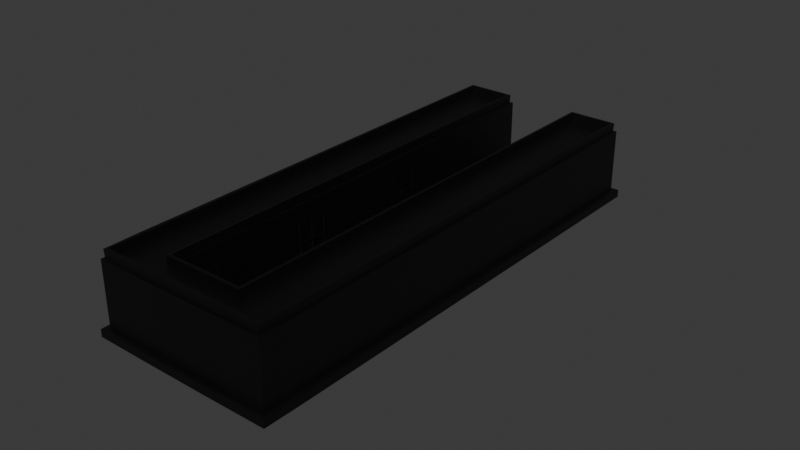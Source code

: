 # Source: streetmap00_entry.blend  (saved by Blender 4.5.90; exported with 4.5.12 LTS)
import bpy
from mathutils import Matrix  # noqa: F401  (used for matrix-valued properties, if any)

bpy.ops.wm.read_factory_settings(use_empty=True)
scene = bpy.context.scene
scene.name = 'Scene'

# ---- collections
col_collection = bpy.data.collections.new('Collection'); scene.collection.children.link(col_collection)
col_collection_1 = bpy.data.collections.new('Collection')  # instanced only; not linked into the scene

# ---- materials (node trees are filled in below, after node groups)
mat_material_001 = bpy.data.materials.new('Material.001')
mat_material_001.diffuse_color = (0.3505, 0.3505, 0.3505, 1.0)
mat_material_002 = bpy.data.materials.new('Material.002')
mat_material_002.diffuse_color = (0.0339, 0.0339, 0.0339, 1.0)
mat_outline = bpy.data.materials.new('Outline')
mat_outline.diffuse_color = (0.0, 0.0, 0.0, 1.0)
mat_building00 = bpy.data.materials.new('Building00')
mat_building00.diffuse_color = (0.8, 0.06204, 0.1236, 1.0)
mat_roof00 = bpy.data.materials.new('Roof00')
mat_roof00.diffuse_color = (0.02821, 0.02821, 0.02821, 1.0)
mat_rooflining00 = bpy.data.materials.new('RoofLining00')
mat_rooflining00.diffuse_color = (0.232, 0.232, 0.232, 1.0)
mat_window00 = bpy.data.materials.new('Window00')
mat_window00.diffuse_color = (0.4792, 0.4792, 0.4792, 1.0)
mat_window00.roughness = 1.0
mat_glass00 = bpy.data.materials.new('Glass00')
mat_glass00.diffuse_color = (0.0, 0.0, 0.0, 1.0)
mat_glass00.roughness = 0.0

# ---- material node trees
mat_material_001.use_nodes = True; mat_material_001.node_tree.nodes.clear()
_N = mat_material_001.node_tree.nodes; _L = mat_material_001.node_tree.links
n0 = _N.new('ShaderNodeBsdfPrincipled'); n0.name = 'Principled BSDF'; n0.location = (10, 300)
n1 = _N.new('ShaderNodeOutputMaterial'); n1.name = 'Material Output'; n1.location = (300, 300)
_L.new(n0.outputs[0], n1.inputs[0])
n1.is_active_output = True
mat_material_002.use_nodes = True; mat_material_002.node_tree.nodes.clear()
_N = mat_material_002.node_tree.nodes; _L = mat_material_002.node_tree.links
n0 = _N.new('ShaderNodeBsdfPrincipled'); n0.name = 'Principled BSDF'; n0.location = (10, 300)
n1 = _N.new('ShaderNodeOutputMaterial'); n1.name = 'Material Output'; n1.location = (300, 300)
_L.new(n0.outputs[0], n1.inputs[0])
n1.is_active_output = True
mat_outline.use_nodes = True; mat_outline.node_tree.nodes.clear()
_N = mat_outline.node_tree.nodes; _L = mat_outline.node_tree.links
n0 = _N.new('ShaderNodeBsdfPrincipled'); n0.name = 'Principled BSDF'; n0.location = (10, 300)
n0.inputs[0].default_value = (0.0, 0.0, 0.0, 1.0)
n1 = _N.new('ShaderNodeOutputMaterial'); n1.name = 'Material Output'; n1.location = (300, 300)
_L.new(n0.outputs[0], n1.inputs[0])
n1.is_active_output = True
mat_building00.use_nodes = True; mat_building00.node_tree.nodes.clear()
_N = mat_building00.node_tree.nodes; _L = mat_building00.node_tree.links
n0 = _N.new('ShaderNodeBsdfPrincipled'); n0.name = 'Principled BSDF'; n0.location = (10, 300)
n1 = _N.new('ShaderNodeOutputMaterial'); n1.name = 'Material Output'; n1.location = (300, 300)
_L.new(n0.outputs[0], n1.inputs[0])
n1.is_active_output = True
mat_roof00.use_nodes = True; mat_roof00.node_tree.nodes.clear()
_N = mat_roof00.node_tree.nodes; _L = mat_roof00.node_tree.links
n0 = _N.new('ShaderNodeBsdfPrincipled'); n0.name = 'Principled BSDF'; n0.location = (10, 300)
n1 = _N.new('ShaderNodeOutputMaterial'); n1.name = 'Material Output'; n1.location = (300, 300)
_L.new(n0.outputs[0], n1.inputs[0])
n1.is_active_output = True
mat_rooflining00.use_nodes = True; mat_rooflining00.node_tree.nodes.clear()
_N = mat_rooflining00.node_tree.nodes; _L = mat_rooflining00.node_tree.links
n0 = _N.new('ShaderNodeBsdfPrincipled'); n0.name = 'Principled BSDF'; n0.location = (10, 300)
n1 = _N.new('ShaderNodeOutputMaterial'); n1.name = 'Material Output'; n1.location = (300, 300)
_L.new(n0.outputs[0], n1.inputs[0])
n1.is_active_output = True
mat_window00.use_nodes = True; mat_window00.node_tree.nodes.clear()
_N = mat_window00.node_tree.nodes; _L = mat_window00.node_tree.links
n0 = _N.new('ShaderNodeBsdfPrincipled'); n0.name = 'Principled BSDF'; n0.location = (10, 300)
n1 = _N.new('ShaderNodeOutputMaterial'); n1.name = 'Material Output'; n1.location = (300, 300)
_L.new(n0.outputs[0], n1.inputs[0])
n1.is_active_output = True
mat_glass00.use_nodes = True; mat_glass00.node_tree.nodes.clear()
_N = mat_glass00.node_tree.nodes; _L = mat_glass00.node_tree.links
n0 = _N.new('ShaderNodeBsdfPrincipled'); n0.name = 'Principled BSDF'; n0.location = (10, 300)
n1 = _N.new('ShaderNodeOutputMaterial'); n1.name = 'Material Output'; n1.location = (300, 300)
_L.new(n0.outputs[0], n1.inputs[0])
n1.is_active_output = True

# ---- world
world_world = bpy.data.worlds.new('World'); scene.world = world_world
world_world.use_nodes = True; world_world.node_tree.nodes.clear()
_N = world_world.node_tree.nodes; _L = world_world.node_tree.links
n0 = _N.new('ShaderNodeOutputWorld'); n0.name = 'World Output'; n0.location = (300, 300)
n1 = _N.new('ShaderNodeBackground'); n1.name = 'Background'; n1.location = (10, 300)
n1.inputs[0].default_value = (0.05088, 0.05088, 0.05088, 1.0)
_L.new(n1.outputs[0], n0.inputs[0])
n0.is_active_output = True
world_world.color = (0.05088, 0.05088, 0.05088)
world_world.sun_shadow_jitter_overblur = 0.0

# ---- meshes
me_plane = bpy.data.meshes.new('Plane')
me_plane.from_pydata([(-0.5, -4.0, -0.0625), (0.5, -4.0, -0.0625), (-0.5, 4.0, -0.0625), (0.5, 4.0, -0.0625), (1.5, -4.0, -0.0625), (1.5, 4.0, -0.0625), (-1.5, -4.0, -0.0625), (-1.5, 4.0, -0.0625), (1.5, -3.336, -0.0625), (-1.5, -3.336, -0.0625), (0.5, -3.336, -0.0625), (-0.5, -3.336, -0.0625), (-0.5, -3.935, 0.03183), (0.5, -3.935, 0.03183), (0.5218, -3.358, 0.03183), (0.5218, 3.978, 0.03183), (1.435, -3.336, 0.03183), (1.435, 3.935, 0.03183), (0.5654, 3.935, 0.03183), (1.435, -3.935, 0.03183), (-1.435, -3.336, 0.03183), (-1.435, -3.935, 0.03183), (-0.5654, 3.935, 0.03183), (-1.435, 3.935, 0.03183), (-0.5218, 3.978, 0.03183), (-0.5218, -3.358, 0.03183), (-0.5, -3.978, 0.03183), (0.5, -3.978, 0.03183), (0.5654, -3.402, 0.03183), (1.478, -3.336, 0.03183), (1.478, 3.978, 0.03183), (1.478, -3.978, 0.03183), (-1.478, -3.336, 0.03183), (-1.478, -3.978, 0.03183), (-1.478, 3.978, 0.03183), (-0.5654, -3.402, 0.03183), (0.5, -3.336, -0.03643), (0.5, 4.0, -0.03643), (-0.5, 4.0, -0.03643), (-0.5, -3.336, -0.03643), (-0.5, -3.913, 0.03183), (0.5, -3.913, 0.03183), (0.5, -3.336, 0.03183), (0.5, 4.0, 0.03183), (1.413, -3.336, 0.03183), (1.413, 3.913, 0.03183), (0.5872, 3.913, 0.03183), (1.413, -3.913, 0.03183), (-1.413, -3.336, 0.03183), (-1.413, -3.913, 0.03183), (-0.5872, 3.913, 0.03183), (-1.413, 3.913, 0.03183), (-0.5, 4.0, 0.03183), (-0.5, -3.336, 0.03183), (-0.5, -4.0, 0.03183), (0.5, -4.0, 0.03183), (0.5872, -3.423, 0.03183), (1.5, -3.336, 0.03183), (1.5, 4.0, 0.03183), (1.5, -4.0, 0.03183), (-1.5, -3.336, 0.03183), (-1.5, -4.0, 0.03183), (-1.5, 4.0, 0.03183), (-0.5872, -3.423, 0.03183)], [], [(11, 10, 36, 39), (6, 0, 54, 61), (10, 11, 53, 42), (4, 8, 57, 59), (8, 5, 58, 57), (9, 6, 61, 60), (3, 10, 42, 43), (1, 4, 59, 55), (2, 7, 62, 52), (0, 1, 55, 54), (7, 9, 60, 62), (5, 3, 43, 58), (11, 2, 52, 53), (63, 50, 51, 48, 49, 40, 41, 47, 44, 45, 46, 56), (13, 12, 26, 27), (28, 18, 15, 14), (17, 16, 29, 30), (18, 17, 30, 15), (19, 13, 27, 31), (21, 20, 32, 33), (12, 21, 33, 26), (23, 22, 24, 34), (22, 35, 25, 24), (16, 19, 31, 29), (20, 23, 34, 32), (35, 28, 14, 25), (11, 10, 3, 5, 8, 4, 1, 0, 6, 9, 7, 2), (39, 36, 37, 38), (3, 2, 38, 37), (2, 11, 39, 38), (10, 3, 37, 36), (10, 11, 2, 3), (12, 13, 41, 40), (14, 15, 43, 42), (16, 17, 45, 44), (17, 18, 46, 45), (13, 19, 47, 41), (20, 21, 49, 48), (21, 12, 40, 49), (22, 23, 51, 50), (24, 25, 53, 52), (19, 16, 44, 47), (23, 20, 48, 51), (25, 14, 42, 53), (27, 26, 54, 55), (18, 28, 56, 46), (30, 29, 57, 58), (15, 30, 58, 43), (31, 27, 55, 59), (33, 32, 60, 61), (26, 33, 61, 54), (34, 24, 52, 62), (35, 22, 50, 63), (29, 31, 59, 57), (32, 34, 62, 60), (28, 35, 63, 56)])
me_plane.polygons.foreach_set('material_index', [0, 0, 0, 0, 0, 0, 0, 0, 0, 0, 0, 0, 0, 0, 0, 0, 0, 0, 0, 0, 0, 0, 0, 0, 0, 0, 0, 1, 0, 0, 0, 0, 0, 0, 0, 0, 0, 0, 0, 0, 0, 0, 0, 0, 0, 0, 0, 0, 0, 0, 0, 0, 0, 0, 0, 0])
_uv = me_plane.uv_layers.new(name='UVMap')
_uv.uv.foreach_set('vector', [0.0, 0.21, 1.0, 0.21, 1.0, 0.21, 0.0, 0.21, 0.0, 0.0, 0.0, 0.0, 0.0, 0.0, 0.0, 0.0, 1.0, 0.21, 0.0, 0.21, 0.0, 0.21, 1.0, 0.21, 0.0, 0.0, 0.0, 0.0, 0.0, 0.0, 0.0, 0.0, 0.0, 0.0, 0.0, 0.0, 0.0, 0.0, 0.0, 0.0, 0.0, 0.0, 0.0, 0.0, 0.0, 0.0, 0.0, 0.0, 1.0, 1.0, 1.0, 0.21, 1.0, 0.21, 1.0, 1.0, 0.0, 0.0, 0.0, 0.0, 0.0, 0.0, 0.0, 0.0, 0.0, 0.0, 0.0, 0.0, 0.0, 0.0, 0.0, 0.0, 0.0, 0.0, 0.0, 0.0, 0.0, 0.0, 0.0, 0.0, 0.0, 0.0, 0.0, 0.0, 0.0, 0.0, 0.0, 0.0, 0.0, 0.0, 0.0, 0.0, 0.0, 0.0, 0.0, 0.0, 0.0, 0.21, 0.0, 1.0, 0.0, 1.0, 0.0, 0.21, 0.05813, 0.1573, -0.01154, 0.9904, -0.004424, 0.9904, 0.0009536, 0.1937, 0.001934, 0.02395, 0.05785, 0.02151, 0.9422, 0.02151, 0.9981, 0.02395, 0.999, 0.1937, 1.004, 0.9904, 1.012, 0.9904, 0.9419, 0.1573, 0.9566, 0.01613, 0.04337, 0.01613, 0.01448, 0.005384, 0.9855, 0.005384, 0.9564, 0.1705, 1.009, 0.9928, 1.003, 0.9976, 0.9855, 0.1968, 1.003, 0.9928, 0.9993, 0.1977, 0.9998, 0.2059, 1.001, 0.9976, 1.009, 0.9928, 1.003, 0.9928, 1.001, 0.9976, 1.003, 0.9976, 0.9986, 0.01796, 0.9566, 0.01613, 0.9855, 0.005384, 0.9995, 0.005994, 0.00145, 0.01796, 0.0007149, 0.1977, 0.0002387, 0.2059, 0.000484, 0.005994, 0.04337, 0.01613, 0.00145, 0.01796, 0.000484, 0.005994, 0.01448, 0.005384, -0.003317, 0.9928, -0.008651, 0.9928, -0.002888, 0.9976, -0.001107, 0.9976, -0.008651, 0.9928, 0.04358, 0.1705, 0.01455, 0.1968, -0.002888, 0.9976, 0.9993, 0.1977, 0.9986, 0.01796, 0.9995, 0.005994, 0.9998, 0.2059, 0.0007149, 0.1977, -0.003317, 0.9928, -0.001107, 0.9976, 0.0002387, 0.2059, 0.04358, 0.1705, 0.9564, 0.1705, 0.9855, 0.1968, 0.01455, 0.1968, 0.0, 0.0, 0.0, 0.0, 0.0, 0.0, 0.0, 0.0, 0.0, 0.0, 0.0, 0.0, 0.0, 0.0, 0.0, 0.0, 0.0, 0.0, 0.0, 0.0, 0.0, 0.0, 0.0, 0.0, 0.0, 0.21, 1.0, 0.21, 1.0, 1.0, 0.0, 1.0, 0.0, 0.0, 0.0, 0.0, 0.0, 0.0, 0.0, 0.0, 0.0, 1.0, 0.0, 0.21, 0.0, 0.21, 0.0, 1.0, 1.0, 0.21, 1.0, 1.0, 1.0, 1.0, 1.0, 0.21, 0.0, 0.0, 0.0, 0.0, 0.0, 0.0, 0.0, 0.0, 0.04337, 0.01613, 0.9566, 0.01613, 0.9422, 0.02151, 0.05785, 0.02151, 0.9855, 0.1968, 1.003, 0.9976, 1.0, 1.0, 1.0, 0.21, 0.9993, 0.1977, 1.003, 0.9928, 1.004, 0.9904, 0.999, 0.1937, 1.003, 0.9928, 1.009, 0.9928, 1.012, 0.9904, 1.004, 0.9904, 0.9566, 0.01613, 0.9986, 0.01796, 0.9981, 0.02395, 0.9422, 0.02151, 0.0007149, 0.1977, 0.00145, 0.01796, 0.001934, 0.02395, 0.0009536, 0.1937, 0.00145, 0.01796, 0.04337, 0.01613, 0.05785, 0.02151, 0.001934, 0.02395, -0.008651, 0.9928, -0.003317, 0.9928, -0.004424, 0.9904, -0.01154, 0.9904, -0.002888, 0.9976, 0.01455, 0.1968, 0.0, 0.21, 0.0, 1.0, 0.9986, 0.01796, 0.9993, 0.1977, 0.999, 0.1937, 0.9981, 0.02395, -0.003317, 0.9928, 0.0007149, 0.1977, 0.0009536, 0.1937, -0.004424, 0.9904, 0.01455, 0.1968, 0.9855, 0.1968, 1.0, 0.21, 0.0, 0.21, 0.9855, 0.005384, 0.01448, 0.005384, 0.0, 0.0, 1.0, 0.0, 1.009, 0.9928, 0.9564, 0.1705, 0.9419, 0.1573, 1.012, 0.9904, 1.001, 0.9976, 0.9998, 0.2059, 1.0, 0.21, 1.0, 1.0, 1.003, 0.9976, 1.001, 0.9976, 1.0, 1.0, 1.0, 1.0, 0.9995, 0.005994, 0.9855, 0.005384, 1.0, 0.0, 1.0, 0.0, 0.000484, 0.005994, 0.0002387, 0.2059, 0.0, 0.21, 0.0, 0.0, 0.01448, 0.005384, 0.000484, 0.005994, 0.0, 0.0, 0.0, 0.0, -0.001107, 0.9976, -0.002888, 0.9976, 0.0, 1.0, 0.0, 1.0, 0.04358, 0.1705, -0.008651, 0.9928, -0.01154, 0.9904, 0.05813, 0.1573, 0.9998, 0.2059, 0.9995, 0.005994, 1.0, 0.0, 1.0, 0.21, 0.0002387, 0.2059, -0.001107, 0.9976, 0.0, 1.0, 0.0, 0.21, 0.9564, 0.1705, 0.04358, 0.1705, 0.05813, 0.1573, 0.9419, 0.1573])
me_plane.materials.append(mat_material_001)
me_plane.materials.append(mat_material_002)
me_plane.materials.append(mat_outline)
me_plane.update()
me_building00 = bpy.data.meshes.new('Building00')
me_building00.from_pydata([(-0.5, -3.913, 0.03183), (0.5, -3.913, 0.03183), (1.413, -3.336, 0.03183), (1.413, 3.913, 0.03183), (0.5872, 3.913, 0.03183), (1.413, -3.913, 0.03183), (-1.413, -3.336, 0.03183), (-1.413, -3.913, 0.03183), (-0.5872, 3.913, 0.03183), (-1.413, 3.913, 0.03183), (0.5872, -3.423, 0.03183), (-0.5872, -3.423, 0.03183), (-0.5, -3.856, 1.067), (0.5, -3.856, 1.067), (1.356, -3.336, 1.067), (1.356, 3.856, 1.067), (0.6443, 3.856, 1.067), (1.356, -3.856, 1.067), (-1.356, -3.336, 1.067), (-1.356, -3.856, 1.067), (-0.6443, 3.856, 1.067), (-1.356, 3.856, 1.067), (0.6443, -3.48, 1.067), (-0.6443, -3.48, 1.067), (-0.5, -3.913, 1.067), (0.5, -3.913, 1.067), (1.413, -3.336, 1.067), (1.413, 3.913, 1.067), (0.5872, 3.913, 1.067), (1.413, -3.913, 1.067), (-1.413, -3.336, 1.067), (-1.413, -3.913, 1.067), (-0.5872, 3.913, 1.067), (-1.413, 3.913, 1.067), (0.5872, -3.423, 1.067), (-0.5872, -3.423, 1.067), (-0.5, -3.879, 1.067), (0.5, -3.879, 1.067), (1.379, -3.336, 1.067), (1.379, 3.879, 1.067), (0.6205, 3.879, 1.067), (1.379, -3.879, 1.067), (-1.379, -3.336, 1.067), (-1.379, -3.879, 1.067), (-0.6205, 3.879, 1.067), (-1.379, 3.879, 1.067), (0.6205, -3.457, 1.067), (-0.6205, -3.457, 1.067), (-0.5, -3.879, 1.207), (0.5, -3.879, 1.207), (1.379, -3.336, 1.207), (1.379, 3.879, 1.207), (0.6205, 3.879, 1.207), (1.379, -3.879, 1.207), (-1.379, -3.336, 1.207), (-1.379, -3.879, 1.207), (-0.6205, 3.879, 1.207), (-1.379, 3.879, 1.207), (0.6205, -3.457, 1.207), (-0.6205, -3.457, 1.207), (-0.5, -3.856, 1.207), (0.5, -3.856, 1.207), (1.356, -3.336, 1.207), (1.356, 3.856, 1.207), (0.6443, 3.856, 1.207), (1.356, -3.856, 1.207), (-1.356, -3.336, 1.207), (-1.356, -3.856, 1.207), (-0.6443, 3.856, 1.207), (-1.356, 3.856, 1.207), (0.6443, -3.48, 1.207), (-0.6443, -3.48, 1.207)], [], [(11, 10, 4, 3, 2, 5, 1, 0, 7, 6, 9, 8), (23, 20, 21, 18, 19, 12, 13, 17, 14, 15, 16, 22), (5, 2, 26, 29), (6, 7, 31, 30), (10, 11, 35, 34), (2, 3, 27, 26), (9, 6, 30, 33), (7, 0, 24, 31), (3, 4, 28, 27), (4, 10, 34, 28), (8, 9, 33, 32), (1, 5, 29, 25), (11, 8, 32, 35), (0, 1, 25, 24), (37, 36, 24, 25), (39, 38, 26, 27), (40, 39, 27, 28), (41, 37, 25, 29), (43, 42, 30, 31), (36, 43, 31, 24), (45, 44, 32, 33), (38, 41, 29, 26), (42, 45, 33, 30), (46, 40, 28, 34), (44, 47, 35, 32), (47, 46, 34, 35), (15, 14, 62, 63), (47, 44, 56, 59), (18, 21, 69, 66), (39, 40, 52, 51), (13, 12, 60, 61), (40, 46, 58, 52), (14, 17, 65, 62), (38, 39, 51, 50), (45, 42, 54, 57), (21, 20, 68, 69), (36, 37, 49, 48), (41, 38, 50, 53), (61, 60, 48, 49), (63, 62, 50, 51), (64, 63, 51, 52), (65, 61, 49, 53), (67, 66, 54, 55), (60, 67, 55, 48), (69, 68, 56, 57), (62, 65, 53, 50), (66, 69, 57, 54), (70, 64, 52, 58), (68, 71, 59, 56), (71, 70, 58, 59), (37, 41, 53, 49), (22, 16, 64, 70), (46, 47, 59, 58), (16, 15, 63, 64), (42, 43, 55, 54), (20, 23, 71, 68), (17, 13, 61, 65), (43, 36, 48, 55), (23, 22, 70, 71), (19, 18, 66, 67), (44, 45, 57, 56), (12, 19, 67, 60)])
me_building00.polygons.foreach_set('material_index', [0, 1, 0, 0, 0, 0, 0, 0, 0, 0, 0, 0, 0, 0, 2, 2, 2, 2, 2, 2, 2, 2, 2, 2, 2, 2, 2, 2, 2, 2, 2, 2, 2, 2, 2, 2, 2, 2, 2, 2, 2, 2, 2, 2, 2, 2, 2, 2, 2, 2, 2, 2, 2, 2, 2, 2, 2, 2, 2, 2, 2, 2])
_uv = me_building00.uv_layers.new(name='UVMap')
_uv.uv.foreach_set('vector', [0.4041, 0.03661, 0.1674, 0.03661, 0.1674, 0.5704, 0.001001, 0.5704, 0.001001, 0.04296, 0.001001, 0.001001, 0.185, 0.001001, 0.3865, 0.001001, 0.5704, 0.001001, 0.5704, 0.04296, 0.5704, 0.5704, 0.4041, 0.5704, 0.08814, 0.1294, -0.01589, 0.984, -0.007065, 0.9841, 0.004974, 0.1831, 0.006577, 0.03843, 0.09425, 0.0352, 0.9057, 0.0352, 0.9934, 0.03843, 0.995, 0.1831, 1.007, 0.9841, 1.016, 0.984, 0.9119, 0.1294, 0.7133, 0.7153, 0.5724, 0.7153, 0.5724, 0.8561, 0.7133, 0.8561, 0.7133, 0.5724, 0.5724, 0.5724, 0.5724, 0.7133, 0.7133, 0.7133, 0.0, 2.384e-07, 2.5, 0.0, 2.5, 2.202, 0.0, 2.202, 0.8561, 0.5704, 0.8561, 0.001001, 0.7153, 0.001001, 0.7153, 0.5704, 0.001001, 0.8561, 0.5704, 0.8561, 0.5704, 0.7153, 0.001001, 0.7153, 0.999, 0.001001, 0.8581, 0.001001, 0.8581, 0.1419, 0.999, 0.1419, 0.8561, 0.5724, 0.7153, 0.5724, 0.7153, 0.7133, 0.8561, 0.7133, 5.0, 1.065e-07, 5.0, 10.0, -3.722e-07, 10.0, 2.304e-06, 4.907e-14, 0.8561, 0.7153, 0.7153, 0.7153, 0.7153, 0.8561, 0.8561, 0.8561, 0.1419, 0.8581, 0.001001, 0.8581, 0.001001, 0.999, 0.1419, 0.999, 5.0, 2.13e-07, 5.0, 10.0, 0.0, 10.0, 2.384e-06, 1.065e-07, 0.2847, 0.8581, 0.1439, 0.8581, 0.1439, 0.999, 0.2847, 0.999, 0.9208, 0.02954, 0.07921, 0.02954, 0.05785, 0.02151, 0.9422, 0.02151, 1.006, 0.9867, 0.997, 0.1874, 0.999, 0.1937, 1.004, 0.9904, 1.014, 0.9867, 1.006, 0.9867, 1.004, 0.9904, 1.012, 0.9904, 0.9956, 0.03251, 0.9208, 0.02954, 0.9422, 0.02151, 0.9981, 0.02395, 0.004355, 0.03251, 0.003005, 0.1874, 0.0009536, 0.1937, 0.001934, 0.02395, 0.07921, 0.02954, 0.004355, 0.03251, 0.001934, 0.02395, 0.05785, 0.02151, -0.005991, 0.9867, -0.01431, 0.9867, -0.01154, 0.9904, -0.004424, 0.9904, 0.997, 0.1874, 0.9956, 0.03251, 0.9981, 0.02395, 0.999, 0.1937, 0.003005, 0.1874, -0.005991, 0.9867, -0.004424, 0.9904, 0.0009536, 0.1937, 0.9228, 0.1403, 1.014, 0.9867, 1.012, 0.9904, 0.9419, 0.1573, -0.01431, 0.9867, 0.07722, 0.1403, 0.05813, 0.1573, -0.01154, 0.9904, 0.07722, 0.1403, 0.9228, 0.1403, 0.9419, 0.1573, 0.05813, 0.1573, 1.007, 0.9841, 0.995, 0.1831, 0.995, 0.1831, 1.007, 0.9841, 0.07722, 0.1403, -0.01431, 0.9867, -0.01431, 0.9867, 0.07722, 0.1403, 0.004974, 0.1831, -0.007065, 0.9841, -0.007065, 0.9841, 0.004974, 0.1831, 1.006, 0.9867, 1.014, 0.9867, 1.014, 0.9867, 1.006, 0.9867, 0.9057, 0.0352, 0.09425, 0.0352, 0.09425, 0.0352, 0.9057, 0.0352, 1.014, 0.9867, 0.9228, 0.1403, 0.9228, 0.1403, 1.014, 0.9867, 0.995, 0.1831, 0.9934, 0.03843, 0.9934, 0.03843, 0.995, 0.1831, 0.997, 0.1874, 1.006, 0.9867, 1.006, 0.9867, 0.997, 0.1874, -0.005991, 0.9867, 0.003005, 0.1874, 0.003005, 0.1874, -0.005991, 0.9867, -0.007065, 0.9841, -0.01589, 0.984, -0.01589, 0.984, -0.007065, 0.9841, 0.07921, 0.02954, 0.9208, 0.02954, 0.9208, 0.02954, 0.07921, 0.02954, 0.9956, 0.03251, 0.997, 0.1874, 0.997, 0.1874, 0.9956, 0.03251, 0.9057, 0.0352, 0.09425, 0.0352, 0.07921, 0.02954, 0.9208, 0.02954, 1.007, 0.9841, 0.995, 0.1831, 0.997, 0.1874, 1.006, 0.9867, 1.016, 0.984, 1.007, 0.9841, 1.006, 0.9867, 1.014, 0.9867, 0.9934, 0.03843, 0.9057, 0.0352, 0.9208, 0.02954, 0.9956, 0.03251, 0.006577, 0.03843, 0.004974, 0.1831, 0.003005, 0.1874, 0.004355, 0.03251, 0.09425, 0.0352, 0.006577, 0.03843, 0.004355, 0.03251, 0.07921, 0.02954, -0.007065, 0.9841, -0.01589, 0.984, -0.01431, 0.9867, -0.005991, 0.9867, 0.995, 0.1831, 0.9934, 0.03843, 0.9956, 0.03251, 0.997, 0.1874, 0.004974, 0.1831, -0.007065, 0.9841, -0.005991, 0.9867, 0.003005, 0.1874, 0.9119, 0.1294, 1.016, 0.984, 1.014, 0.9867, 0.9228, 0.1403, -0.01589, 0.984, 0.08814, 0.1294, 0.07722, 0.1403, -0.01431, 0.9867, 0.08814, 0.1294, 0.9119, 0.1294, 0.9228, 0.1403, 0.07722, 0.1403, 0.9208, 0.02954, 0.9956, 0.03251, 0.9956, 0.03251, 0.9208, 0.02954, 0.9119, 0.1294, 1.016, 0.984, 1.016, 0.984, 0.9119, 0.1294, 0.9228, 0.1403, 0.07722, 0.1403, 0.07722, 0.1403, 0.9228, 0.1403, 1.016, 0.984, 1.007, 0.9841, 1.007, 0.9841, 1.016, 0.984, 0.003005, 0.1874, 0.004355, 0.03251, 0.004355, 0.03251, 0.003005, 0.1874, -0.01589, 0.984, 0.08814, 0.1294, 0.08814, 0.1294, -0.01589, 0.984, 0.9934, 0.03843, 0.9057, 0.0352, 0.9057, 0.0352, 0.9934, 0.03843, 0.004355, 0.03251, 0.07921, 0.02954, 0.07921, 0.02954, 0.004355, 0.03251, 0.08814, 0.1294, 0.9119, 0.1294, 0.9119, 0.1294, 0.08814, 0.1294, 0.006577, 0.03843, 0.004974, 0.1831, 0.004974, 0.1831, 0.006577, 0.03843, -0.01431, 0.9867, -0.005991, 0.9867, -0.005991, 0.9867, -0.01431, 0.9867, 0.09425, 0.0352, 0.006577, 0.03843, 0.006577, 0.03843, 0.09425, 0.0352])
me_building00.materials.append(mat_building00)
me_building00.materials.append(mat_roof00)
me_building00.materials.append(mat_rooflining00)
me_building00.materials.append(mat_outline)
me_building00.update()
me_window00 = bpy.data.meshes.new('Window00')
me_window00.from_pydata([(0.0, 0.25, -0.3125), (0.0, 0.25, 0.3125), (0.0, -0.25, -0.3125), (0.0, -0.25, 0.3125), (0.02026, 0.25, -0.3125), (0.02026, 0.25, 0.3125), (0.02026, -0.25, -0.3125), (0.02026, -0.25, 0.3125), (0.02026, -0.2431, 0.3039), (0.02026, -0.2431, -0.3039), (0.02026, 0.2431, -0.3039), (0.02026, 0.2431, 0.3039), (0.01527, -0.2431, 0.3039), (0.01527, -0.2431, -0.3039), (0.01527, 0.2431, 0.3039), (0.01527, 0.2431, -0.3039), (0.01527, -0.2431, 0.0), (0.01527, 0.0, 0.3039), (0.01527, 0.0, -0.3039), (0.01527, 0.2431, 0.0), (0.01527, 0.01278, -0.01597), (0.01527, 0.01278, -0.288), (0.01527, 0.2304, -0.288), (0.01527, 0.2304, -0.01597), (0.01527, 0.01278, 0.288), (0.01527, 0.01278, 0.01597), (0.01527, 0.2304, 0.01597), (0.01527, 0.2304, 0.288), (0.01527, -0.2304, 0.288), (0.01527, -0.2304, 0.01597), (0.01527, -0.01278, 0.01597), (0.01527, -0.01278, 0.288), (0.01527, -0.2304, -0.01597), (0.01527, -0.2304, -0.288), (0.01527, -0.01278, -0.288), (0.01527, -0.01278, -0.01597), (0.01897, -0.2431, 0.0), (0.01897, -0.2431, -0.3039), (0.01897, 0.0, 0.3039), (0.01897, -0.2431, 0.3039), (0.01897, 0.0, -0.3039), (0.01897, 0.2431, -0.3039), (0.01897, 0.2431, 0.0), (0.01897, 0.2431, 0.3039), (0.01897, 0.0, 0.0), (0.01897, 0.01278, -0.288), (0.01897, 0.01278, -0.01597), (0.01897, 0.2304, -0.01597), (0.01897, 0.2304, -0.288), (0.01897, 0.01278, 0.01597), (0.01897, 0.01278, 0.288), (0.01897, 0.2304, 0.288), (0.01897, 0.2304, 0.01597), (0.01897, -0.2304, 0.288), (0.01897, -0.2304, 0.01597), (0.01897, -0.01278, 0.288), (0.01897, -0.01278, 0.01597), (0.01897, -0.2304, -0.01597), (0.01897, -0.2304, -0.288), (0.01897, -0.01278, -0.01597), (0.01897, -0.01278, -0.288)], [], [(3, 1, 0, 2), (10, 11, 14, 19, 15), (3, 2, 6, 7), (0, 1, 5, 4), (1, 3, 7, 5), (2, 0, 4, 6), (7, 6, 9, 8), (6, 4, 10, 9), (4, 5, 11, 10), (5, 7, 8, 11), (20, 21, 22, 23), (11, 8, 12, 17, 14), (9, 10, 15, 18, 13), (8, 9, 13, 16, 12), (24, 25, 26, 27), (28, 29, 30, 31), (32, 33, 34, 35), (29, 28, 53, 54), (20, 23, 47, 46), (18, 15, 41, 40), (25, 24, 50, 49), (14, 17, 38, 43), (21, 20, 46, 45), (17, 12, 39, 38), (12, 16, 36, 39), (16, 13, 37, 36), (35, 34, 60, 59), (31, 30, 56, 55), (34, 33, 58, 60), (27, 26, 52, 51), (30, 29, 54, 56), (23, 22, 48, 47), (32, 35, 59, 57), (44, 40, 45, 46), (40, 41, 48, 45), (41, 42, 47, 48), (42, 44, 46, 47), (38, 44, 49, 50), (44, 42, 52, 49), (42, 43, 51, 52), (43, 38, 50, 51), (39, 36, 54, 53), (36, 44, 56, 54), (44, 38, 55, 56), (38, 39, 53, 55), (36, 37, 58, 57), (37, 40, 60, 58), (40, 44, 59, 60), (44, 36, 57, 59), (13, 18, 40, 37), (24, 27, 51, 50), (33, 32, 57, 58), (19, 14, 43, 42), (22, 21, 45, 48), (28, 31, 55, 53), (15, 19, 42, 41), (26, 25, 49, 52)])
me_window00.polygons.foreach_set('material_index', [0, 0, 0, 0, 0, 0, 0, 0, 0, 0, 1, 0, 0, 0, 1, 1, 1, 1, 1, 0, 1, 0, 1, 0, 0, 0, 1, 1, 1, 1, 1, 1, 1, 0, 0, 0, 0, 0, 0, 0, 0, 0, 0, 0, 0, 0, 0, 0, 0, 0, 1, 1, 0, 1, 1, 0, 1])
_uv = me_window00.uv_layers.new(name='UVMap')
_uv.uv.foreach_set('vector', [0.0, 0.0, 0.0, 1.0, 1.0, 1.0, 1.0, 0.0, 0.9863, 0.9863, 0.01371, 0.9863, 0.01371, 0.9863, 0.5, 0.9863, 0.9863, 0.9863, 0.0, 0.0, 1.0, 0.0, 1.0, 0.0, 0.0, 0.0, 1.0, 1.0, 0.0, 1.0, 0.0, 1.0, 1.0, 1.0, 0.0, 1.0, 0.0, 0.0, 0.0, 0.0, 0.0, 1.0, 1.0, 0.0, 1.0, 1.0, 1.0, 1.0, 1.0, 0.0, 0.0, 0.0, 1.0, 0.0, 0.9863, 0.01371, 0.01371, 0.01371, 1.0, 0.0, 1.0, 1.0, 0.9863, 0.9863, 0.9863, 0.01371, 1.0, 1.0, 0.0, 1.0, 0.01371, 0.9863, 0.9863, 0.9863, 0.0, 1.0, 0.0, 0.0, 0.01371, 0.01371, 0.01371, 0.9863, 0.5256, 0.5256, 0.9607, 0.5256, 0.9607, 0.9607, 0.5256, 0.9607, 0.01371, 0.9863, 0.01371, 0.01371, 0.01371, 0.01371, 0.01371, 0.5, 0.01371, 0.9863, 0.9863, 0.01371, 0.9863, 0.9863, 0.9863, 0.9863, 0.9863, 0.5, 0.9863, 0.01371, 0.01371, 0.01371, 0.9863, 0.01371, 0.9863, 0.01371, 0.5, 0.01371, 0.01371, 0.01371, 0.03927, 0.5256, 0.4744, 0.5256, 0.4744, 0.9607, 0.03927, 0.9607, 0.03927, 0.03927, 0.4744, 0.03927, 0.4744, 0.4744, 0.03927, 0.4744, 0.5256, 0.03927, 0.9607, 0.03927, 0.9607, 0.4744, 0.5256, 0.4744, 0.4744, 0.03927, 0.03927, 0.03927, 0.03927, 0.03927, 0.4744, 0.03927, 0.5256, 0.5256, 0.5256, 0.9607, 0.5256, 0.9607, 0.5256, 0.5256, 0.9863, 0.5, 0.9863, 0.9863, 0.9863, 0.9863, 0.9863, 0.5, 0.4744, 0.5256, 0.03927, 0.5256, 0.03927, 0.5256, 0.4744, 0.5256, 0.01371, 0.9863, 0.01371, 0.5, 0.01371, 0.5, 0.01371, 0.9863, 0.9607, 0.5256, 0.5256, 0.5256, 0.5256, 0.5256, 0.9607, 0.5256, 0.01371, 0.5, 0.01371, 0.01371, 0.01371, 0.01371, 0.01371, 0.5, 0.01371, 0.01371, 0.5, 0.01371, 0.5, 0.01371, 0.01371, 0.01371, 0.5, 0.01371, 0.9863, 0.01371, 0.9863, 0.01371, 0.5, 0.01371, 0.5256, 0.4744, 0.9607, 0.4744, 0.9607, 0.4744, 0.5256, 0.4744, 0.03927, 0.4744, 0.4744, 0.4744, 0.4744, 0.4744, 0.03927, 0.4744, 0.9607, 0.4744, 0.9607, 0.03927, 0.9607, 0.03927, 0.9607, 0.4744, 0.03927, 0.9607, 0.4744, 0.9607, 0.4744, 0.9607, 0.03927, 0.9607, 0.4744, 0.4744, 0.4744, 0.03927, 0.4744, 0.03927, 0.4744, 0.4744, 0.5256, 0.9607, 0.9607, 0.9607, 0.9607, 0.9607, 0.5256, 0.9607, 0.5256, 0.03927, 0.5256, 0.4744, 0.5256, 0.4744, 0.5256, 0.03927, 0.5, 0.5, 0.9863, 0.5, 0.9607, 0.5256, 0.5256, 0.5256, 0.9863, 0.5, 0.9863, 0.9863, 0.9607, 0.9607, 0.9607, 0.5256, 0.9863, 0.9863, 0.5, 0.9863, 0.5256, 0.9607, 0.9607, 0.9607, 0.5, 0.9863, 0.5, 0.5, 0.5256, 0.5256, 0.5256, 0.9607, 0.01371, 0.5, 0.5, 0.5, 0.4744, 0.5256, 0.03927, 0.5256, 0.5, 0.5, 0.5, 0.9863, 0.4744, 0.9607, 0.4744, 0.5256, 0.5, 0.9863, 0.01371, 0.9863, 0.03927, 0.9607, 0.4744, 0.9607, 0.01371, 0.9863, 0.01371, 0.5, 0.03927, 0.5256, 0.03927, 0.9607, 0.01371, 0.01371, 0.5, 0.01371, 0.4744, 0.03927, 0.03927, 0.03927, 0.5, 0.01371, 0.5, 0.5, 0.4744, 0.4744, 0.4744, 0.03927, 0.5, 0.5, 0.01371, 0.5, 0.03927, 0.4744, 0.4744, 0.4744, 0.01371, 0.5, 0.01371, 0.01371, 0.03927, 0.03927, 0.03927, 0.4744, 0.5, 0.01371, 0.9863, 0.01371, 0.9607, 0.03927, 0.5256, 0.03927, 0.9863, 0.01371, 0.9863, 0.5, 0.9607, 0.4744, 0.9607, 0.03927, 0.9863, 0.5, 0.5, 0.5, 0.5256, 0.4744, 0.9607, 0.4744, 0.5, 0.5, 0.5, 0.01371, 0.5256, 0.03927, 0.5256, 0.4744, 0.9863, 0.01371, 0.9863, 0.5, 0.9863, 0.5, 0.9863, 0.01371, 0.03927, 0.5256, 0.03927, 0.9607, 0.03927, 0.9607, 0.03927, 0.5256, 0.9607, 0.03927, 0.5256, 0.03927, 0.5256, 0.03927, 0.9607, 0.03927, 0.5, 0.9863, 0.01371, 0.9863, 0.01371, 0.9863, 0.5, 0.9863, 0.9607, 0.9607, 0.9607, 0.5256, 0.9607, 0.5256, 0.9607, 0.9607, 0.03927, 0.03927, 0.03927, 0.4744, 0.03927, 0.4744, 0.03927, 0.03927, 0.9863, 0.9863, 0.5, 0.9863, 0.5, 0.9863, 0.9863, 0.9863, 0.4744, 0.9607, 0.4744, 0.5256, 0.4744, 0.5256, 0.4744, 0.9607])
me_window00.materials.append(mat_window00)
me_window00.materials.append(mat_glass00)
me_window00.materials.append(mat_outline)
me_window00.update()

# ---- curves / text
cu_windowcurve = bpy.data.curves.new('WindowCurve', 'CURVE')
cu_windowcurve.dimensions = '3D'
_sp = cu_windowcurve.splines.new('POLY'); _sp.points.add(3)
_sp.points.foreach_set('co', [0.5872, 3.913, 0.03183, 0.0, 0.5872, -3.423, 0.03183, 0.0, -0.5872, -3.423, 0.03183, 0.0, -0.5872, 3.913, 0.03183, 0.0])
_sp.order_v = 0
_sp.resolution_v = 0
_sp.use_cyclic_u = True
_sp.use_endpoint_u = True
_sp.use_smooth = False
cu_windowcurve.fill_mode = 'FULL'

# ---- objects
ob_collection = bpy.data.objects.new('Collection', None)
ob_plane = bpy.data.objects.new('Plane', me_plane)
ob_building00 = bpy.data.objects.new('Building00', me_building00)
ob_windowcurve = bpy.data.objects.new('WindowCurve', cu_windowcurve)
ob_windows00 = bpy.data.objects.new('Windows00', me_window00)

# ---- transforms, parenting, visibility, modifiers, constraints
ob_collection.location = (0.0, 0.0, 0.0)
ob_collection.instance_type = 'COLLECTION'
ob_plane.location = (0.0, 0.0, 0.0)
_m = ob_plane.modifiers.new('Solidify', 'SOLIDIFY')
_m.thickness = 0.025
_m.offset = 1.0
_m.material_offset = 2
_m.use_flip_normals = True
ob_building00.location = (0.0, 0.0, 0.0)
_m = ob_building00.modifiers.new('Solidify', 'SOLIDIFY')
_m.thickness = 0.025
_m.offset = 1.0
_m.material_offset = 4
_m.use_flip_normals = True
ob_windowcurve.location = (0.0, 0.0, 0.3543)
ob_windows00.location = (0.0, 2.1, 0.2617)
_m = ob_windows00.modifiers.new('Solidify', 'SOLIDIFY')
_m.thickness = 0.025
_m.offset = 0.0
_m.material_offset = 3
_m.use_flip_normals = True
_m = ob_windows00.modifiers.new('Array', 'ARRAY')
_m.count = 8
_m.curve = ob_windowcurve
_m.use_constant_offset = True
_m.constant_offset_displace = (0.0, 2.0, 0.0)
_m.use_relative_offset = False
_m.relative_offset_displace = (0.0, 2.9, 0.0)
_m = ob_windows00.modifiers.new('Curve', 'CURVE')
_m.object = ob_windowcurve
_m.deform_axis = 'NEG_Y'
ob_collection.instance_collection = col_collection

# ---- collection membership
col_collection.objects.link(ob_collection)
col_collection.objects.link(ob_plane)
col_collection.objects.link(ob_building00)
col_collection.objects.link(ob_windowcurve)
col_collection.objects.link(ob_windows00)

# ---- scene / render settings (as saved in the file)
scene.frame_start = 1; scene.frame_end = 250; scene.frame_set(6)
scene.render.engine = 'BLENDER_EEVEE_NEXT'
bpy.context.view_layer.update()

# ---- added for rendering (the .blend has no active camera and no usable light): camera, sun
cam_auto = bpy.data.cameras.new('AutoCamera')
cam_auto.lens = 50.0
cam_auto.sensor_width = 36.0
cam_auto.clip_end = 1000.0
ob_auto_camera = bpy.data.objects.new('AutoCamera', cam_auto)
scene.collection.objects.link(ob_auto_camera)
ob_auto_camera.location = (9.30949, -10.9267, 7.83369)
ob_auto_camera.rotation_euler = (1.09748, -7.21219e-08, 0.694738)
scene.camera = ob_auto_camera
light_auto_sun = bpy.data.lights.new('AutoSun', 'SUN')
light_auto_sun.energy = 3.0
light_auto_sun.angle = 0.0523599
ob_auto_sun = bpy.data.objects.new('AutoSun', light_auto_sun)
scene.collection.objects.link(ob_auto_sun)
ob_auto_sun.rotation_euler = (0.872665, 0.174533, 0.523599)
bpy.context.view_layer.update()
